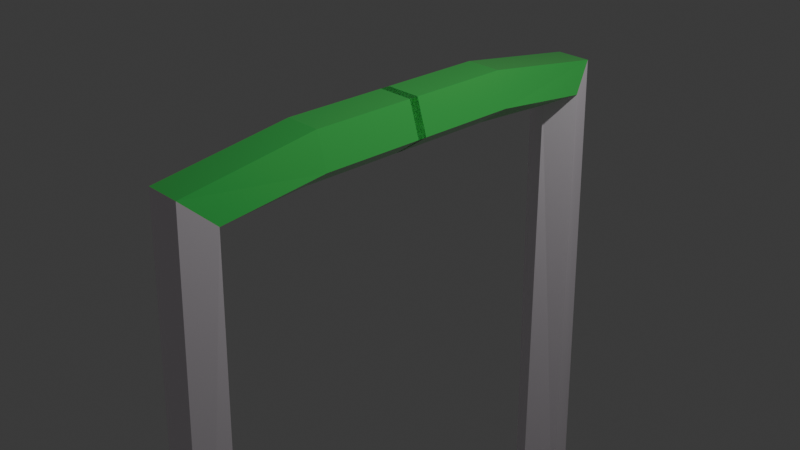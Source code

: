 # Source: Griff.blend  (saved by Blender 4.3.34; exported with 4.5.12 LTS)
import bpy
from mathutils import Matrix  # noqa: F401  (used for matrix-valued properties, if any)

bpy.ops.wm.read_factory_settings(use_empty=True)
scene = bpy.context.scene
scene.name = 'Scene'

# ---- collections
col_collection = bpy.data.collections.new('Collection'); scene.collection.children.link(col_collection)

# ---- materials (node trees are filled in below, after node groups)
mat_griff_greifen = bpy.data.materials.new('Griff greifen')
mat_griff_halterung = bpy.data.materials.new('Griff halterung')

# ---- material node trees
mat_griff_greifen.use_nodes = True; mat_griff_greifen.node_tree.nodes.clear()
_N = mat_griff_greifen.node_tree.nodes; _L = mat_griff_greifen.node_tree.links
n0 = _N.new('ShaderNodeBsdfPrincipled'); n0.name = 'Principled BSDF'; n0.location = (10, 300)
n0.inputs[0].default_value = (0.1034, 0.802, 0.1525, 1.0)
n0.inputs[1].default_value = 0.4789
n0.inputs[2].default_value = 0.1432
n1 = _N.new('ShaderNodeOutputMaterial'); n1.name = 'Material Output'; n1.location = (300, 300)
_L.new(n0.outputs[0], n1.inputs[0])
n1.is_active_output = True
mat_griff_halterung.use_nodes = True; mat_griff_halterung.node_tree.nodes.clear()
_N = mat_griff_halterung.node_tree.nodes; _L = mat_griff_halterung.node_tree.links
n0 = _N.new('ShaderNodeBsdfPrincipled'); n0.name = 'Principled BSDF'; n0.location = (10, 300)
n0.inputs[0].default_value = (1.0, 0.9295, 0.9918, 1.0)
n0.inputs[1].default_value = 0.3944
n1 = _N.new('ShaderNodeOutputMaterial'); n1.name = 'Material Output'; n1.location = (300, 300)
_L.new(n0.outputs[0], n1.inputs[0])
n1.is_active_output = True

# ---- world
world_world = bpy.data.worlds.new('World'); scene.world = world_world
world_world.use_nodes = True; world_world.node_tree.nodes.clear()
_N = world_world.node_tree.nodes; _L = world_world.node_tree.links
n0 = _N.new('ShaderNodeOutputWorld'); n0.name = 'World Output'; n0.location = (300, 300)
n1 = _N.new('ShaderNodeBackground'); n1.name = 'Background'; n1.location = (10, 300)
n1.inputs[0].default_value = (0.05088, 0.05088, 0.05088, 1.0)
_L.new(n1.outputs[0], n0.inputs[0])
n0.is_active_output = True
world_world.color = (0.05088, 0.05088, 0.05088)
world_world.sun_shadow_jitter_overblur = 0.0

# ---- cameras
cam_camera = bpy.data.cameras.new('Camera')
cam_camera.clip_end = 100.0
cam_camera.ortho_scale = 7.314

# ---- lights
light_light = bpy.data.lights.new('Light', 'POINT')
light_light.energy = 1000.0
light_light.shadow_soft_size = 0.1

# ---- meshes
me_cylinder = bpy.data.meshes.new('Cylinder')
me_cylinder.from_pydata([(-1.432e-15, 18.07, 1.656), (0.9511, 18.07, 1.829), (0.5878, 18.07, 2.11), (-0.5878, 18.07, 2.11), (-0.9511, 18.07, 1.829), (7.845e-16, 1.196, 1.602), (0.9511, 0.7072, 1.725), (0.5878, -0.1616, 1.957), (-0.5878, -0.1616, 1.957), (-0.9511, 0.7072, 1.725), (0.9511, 0.309, 0.8697), (0.5878, -0.809, 0.8697), (-0.5878, -0.809, 0.8697), (-0.9511, 0.309, 0.8697), (4.167e-16, 1.0, 0.8697), (0.0, 1.0, -0.03689), (0.9511, 0.309, -0.03689), (0.5878, -0.809, -0.03689), (-0.5878, -0.809, -0.03689), (-0.9511, 0.309, -0.03689)], [], [(5, 0, 1, 6), (6, 1, 2, 7), (7, 2, 3, 8), (1, 0, 4, 3, 2), (8, 3, 4, 9), (9, 4, 0, 5), (13, 9, 5, 14), (12, 8, 9, 13), (11, 7, 8, 12), (10, 6, 7, 11), (14, 5, 6, 10), (15, 14, 10, 16), (16, 10, 11, 17), (17, 11, 12, 18), (18, 12, 13, 19), (19, 13, 14, 15), (16, 17, 18, 19, 15)])
me_cylinder.polygons.foreach_set('material_index', [1, 1, 1, 1, 1, 1, 0, 0, 0, 0, 0, 0, 0, 0, 0, 0, 0])
_uv = me_cylinder.uv_layers.new(name='UVMap')
_uv.uv.foreach_set('vector', [1.0, 0.9121, 1.0, 1.0, 0.8, 1.0, 0.8, 0.9121, 0.8, 0.9121, 0.8, 1.0, 0.6, 1.0, 0.6, 0.9121, 0.6, 0.9121, 0.6, 1.0, 0.4, 1.0, 0.4, 0.9121, 0.4783, 0.3242, 0.25, 0.49, 0.02175, 0.3242, 0.1089, 0.05584, 0.3911, 0.05584, 0.4, 0.9121, 0.4, 1.0, 0.2, 1.0, 0.2, 0.9121, 0.2, 0.9121, 0.2, 1.0, 2.98e-08, 1.0, 2.98e-08, 0.9121, 0.2, 0.8498, 0.2, 0.9121, 2.98e-08, 0.9121, 2.98e-08, 0.8498, 0.4, 0.8498, 0.4, 0.9121, 0.2, 0.9121, 0.2, 0.8498, 0.6, 0.8498, 0.6, 0.9121, 0.4, 0.9121, 0.4, 0.8498, 0.8, 0.8498, 0.8, 0.9121, 0.6, 0.9121, 0.6, 0.8498, 1.0, 0.8498, 1.0, 0.9121, 0.8, 0.9121, 0.8, 0.8498, 1.0, 0.7408, 1.0, 0.8498, 0.8, 0.8498, 0.8, 0.7408, 0.8, 0.7408, 0.8, 0.8498, 0.6, 0.8498, 0.6, 0.7408, 0.6, 0.7408, 0.6, 0.8498, 0.4, 0.8498, 0.4, 0.7408, 0.4, 0.7408, 0.4, 0.8498, 0.2, 0.8498, 0.2, 0.7408, 0.2, 0.7408, 0.2, 0.8498, 2.98e-08, 0.8498, 2.98e-08, 0.7408, 0.8, 0.7408, 0.6, 0.7408, 0.4, 0.7408, 0.2, 0.7408, 1.0, 0.7408])
me_cylinder.materials.append(mat_griff_greifen)
me_cylinder.materials.append(mat_griff_halterung)
me_cylinder.update()

# ---- objects
ob_light = bpy.data.objects.new('Light', light_light)
ob_camera = bpy.data.objects.new('Camera', cam_camera)
ob_cylinder = bpy.data.objects.new('Cylinder', me_cylinder)

# ---- transforms, parenting, visibility, modifiers, constraints
ob_light.location = (4.076, 1.005, 5.904)
ob_light.rotation_euler = (0.6503, 0.05522, 1.866)
ob_light.lock_rotations_4d = False
ob_light.empty_display_type = 'ARROWS'
ob_light.color = (0.0, 0.0, 0.0, 0.0)
ob_light.lineart.crease_threshold = 0.0
ob_camera.location = (7.359, -6.926, 4.958)
ob_camera.rotation_euler = (1.109, 0.0, 0.8149)
ob_camera.lock_rotations_4d = False
ob_camera.empty_display_type = 'ARROWS'
ob_camera.color = (0.0, 0.0, 0.0, 0.0)
ob_camera.display_type = 'WIRE'
ob_camera.lineart.crease_threshold = 0.0
ob_cylinder.location = (0.0, 0.0, 1.072)
ob_cylinder.rotation_euler = (-1.571, -2.22e-16, 2.22e-16)
ob_cylinder.scale = (0.3424, 0.3424, 1.365)
_m = ob_cylinder.modifiers.new('Mirror', 'MIRROR')
_m.use_axis = (False, False, True)

# ---- collection membership
col_collection.objects.link(ob_light)
col_collection.objects.link(ob_camera)
col_collection.objects.link(ob_cylinder)

# ---- scene / render settings (as saved in the file)
scene.camera = ob_camera
scene.frame_start = 1; scene.frame_end = 250; scene.frame_set(1)
scene.render.engine = 'BLENDER_EEVEE_NEXT'
bpy.context.view_layer.update()
